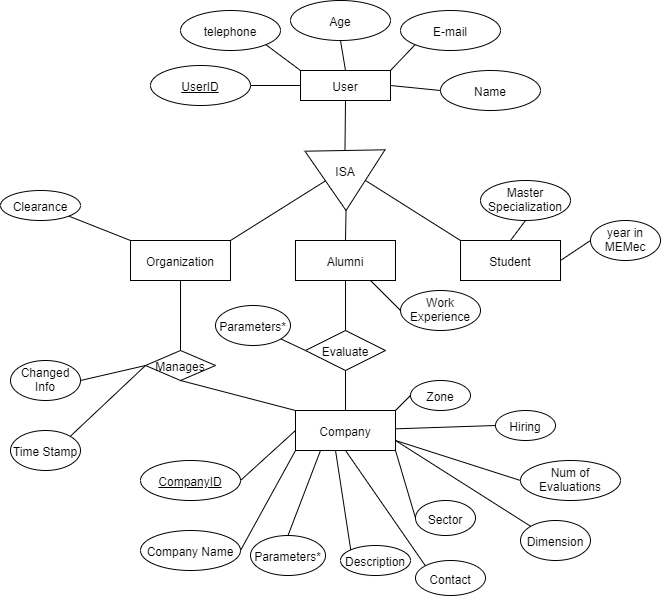

The diagram above was exported from draw.io. Its source (the exported page's mxGraphModel, read from the mxfile embedded in the PNG):
<mxGraphModel dx="1681" dy="387" grid="1" gridSize="10" guides="1" tooltips="1" connect="1" arrows="1" fold="1" page="1" pageScale="1" pageWidth="827" pageHeight="1169" math="0" shadow="0">
  <root>
    <mxCell id="WIyWlLk6GJQsqaUBKTNV-0" />
    <mxCell id="WIyWlLk6GJQsqaUBKTNV-1" parent="WIyWlLk6GJQsqaUBKTNV-0" />
    <mxCell id="9fDVKcuunk0OKg4jrlyb-0" value="User" style="whiteSpace=wrap;html=1;align=center;" parent="WIyWlLk6GJQsqaUBKTNV-1" vertex="1">
      <mxGeometry x="180" y="430" width="90" height="30" as="geometry" />
    </mxCell>
    <mxCell id="9fDVKcuunk0OKg4jrlyb-1" value="telephone" style="ellipse;whiteSpace=wrap;html=1;align=center;" parent="WIyWlLk6GJQsqaUBKTNV-1" vertex="1">
      <mxGeometry x="60" y="370" width="100" height="40" as="geometry" />
    </mxCell>
    <mxCell id="9fDVKcuunk0OKg4jrlyb-2" value="E-mail" style="ellipse;whiteSpace=wrap;html=1;align=center;" parent="WIyWlLk6GJQsqaUBKTNV-1" vertex="1">
      <mxGeometry x="280" y="370" width="100" height="40" as="geometry" />
    </mxCell>
    <mxCell id="9fDVKcuunk0OKg4jrlyb-3" value="Age" style="ellipse;whiteSpace=wrap;html=1;align=center;" parent="WIyWlLk6GJQsqaUBKTNV-1" vertex="1">
      <mxGeometry x="170" y="360" width="100" height="40" as="geometry" />
    </mxCell>
    <mxCell id="9fDVKcuunk0OKg4jrlyb-4" value="Name" style="ellipse;whiteSpace=wrap;html=1;align=center;" parent="WIyWlLk6GJQsqaUBKTNV-1" vertex="1">
      <mxGeometry x="320" y="430" width="100" height="40" as="geometry" />
    </mxCell>
    <mxCell id="9fDVKcuunk0OKg4jrlyb-6" value="UserID" style="ellipse;whiteSpace=wrap;html=1;align=center;fontStyle=4;" parent="WIyWlLk6GJQsqaUBKTNV-1" vertex="1">
      <mxGeometry x="30" y="425" width="100" height="40" as="geometry" />
    </mxCell>
    <mxCell id="9fDVKcuunk0OKg4jrlyb-12" value="" style="endArrow=none;html=1;rounded=0;entryX=0;entryY=0.5;entryDx=0;entryDy=0;exitX=1;exitY=0.5;exitDx=0;exitDy=0;" parent="WIyWlLk6GJQsqaUBKTNV-1" source="9fDVKcuunk0OKg4jrlyb-6" target="9fDVKcuunk0OKg4jrlyb-0" edge="1">
      <mxGeometry relative="1" as="geometry">
        <mxPoint x="30" y="490" as="sourcePoint" />
        <mxPoint x="190" y="490" as="targetPoint" />
      </mxGeometry>
    </mxCell>
    <mxCell id="9fDVKcuunk0OKg4jrlyb-13" value="" style="endArrow=none;html=1;rounded=0;entryX=0;entryY=0;entryDx=0;entryDy=0;exitX=1;exitY=1;exitDx=0;exitDy=0;" parent="WIyWlLk6GJQsqaUBKTNV-1" source="9fDVKcuunk0OKg4jrlyb-1" target="9fDVKcuunk0OKg4jrlyb-0" edge="1">
      <mxGeometry relative="1" as="geometry">
        <mxPoint x="30" y="490" as="sourcePoint" />
        <mxPoint x="190" y="490" as="targetPoint" />
      </mxGeometry>
    </mxCell>
    <mxCell id="9fDVKcuunk0OKg4jrlyb-14" value="" style="endArrow=none;html=1;rounded=0;exitX=0.5;exitY=1;exitDx=0;exitDy=0;entryX=0.5;entryY=0;entryDx=0;entryDy=0;" parent="WIyWlLk6GJQsqaUBKTNV-1" source="9fDVKcuunk0OKg4jrlyb-3" target="9fDVKcuunk0OKg4jrlyb-0" edge="1">
      <mxGeometry relative="1" as="geometry">
        <mxPoint x="170" y="500" as="sourcePoint" />
        <mxPoint x="330" y="500" as="targetPoint" />
      </mxGeometry>
    </mxCell>
    <mxCell id="9fDVKcuunk0OKg4jrlyb-15" value="" style="endArrow=none;html=1;rounded=0;entryX=0;entryY=1;entryDx=0;entryDy=0;exitX=1;exitY=0;exitDx=0;exitDy=0;" parent="WIyWlLk6GJQsqaUBKTNV-1" source="9fDVKcuunk0OKg4jrlyb-0" target="9fDVKcuunk0OKg4jrlyb-2" edge="1">
      <mxGeometry relative="1" as="geometry">
        <mxPoint x="30" y="490" as="sourcePoint" />
        <mxPoint x="190" y="490" as="targetPoint" />
      </mxGeometry>
    </mxCell>
    <mxCell id="9fDVKcuunk0OKg4jrlyb-16" value="" style="endArrow=none;html=1;rounded=0;entryX=0;entryY=0.5;entryDx=0;entryDy=0;exitX=1;exitY=0.5;exitDx=0;exitDy=0;" parent="WIyWlLk6GJQsqaUBKTNV-1" source="9fDVKcuunk0OKg4jrlyb-0" target="9fDVKcuunk0OKg4jrlyb-4" edge="1">
      <mxGeometry relative="1" as="geometry">
        <mxPoint x="30" y="490" as="sourcePoint" />
        <mxPoint x="190" y="490" as="targetPoint" />
      </mxGeometry>
    </mxCell>
    <mxCell id="9fDVKcuunk0OKg4jrlyb-17" value="" style="triangle;whiteSpace=wrap;html=1;rotation=89;" parent="WIyWlLk6GJQsqaUBKTNV-1" vertex="1">
      <mxGeometry x="195" y="500" width="60" height="80" as="geometry" />
    </mxCell>
    <mxCell id="9fDVKcuunk0OKg4jrlyb-18" value="ISA" style="text;html=1;strokeColor=none;fillColor=none;align=center;verticalAlign=middle;whiteSpace=wrap;rounded=0;" parent="WIyWlLk6GJQsqaUBKTNV-1" vertex="1">
      <mxGeometry x="205" y="520" width="40" height="20" as="geometry" />
    </mxCell>
    <mxCell id="9fDVKcuunk0OKg4jrlyb-20" value="Alumni" style="whiteSpace=wrap;html=1;align=center;" parent="WIyWlLk6GJQsqaUBKTNV-1" vertex="1">
      <mxGeometry x="175" y="600" width="100" height="40" as="geometry" />
    </mxCell>
    <mxCell id="9fDVKcuunk0OKg4jrlyb-21" value="" style="endArrow=none;html=1;rounded=0;entryX=1;entryY=0.5;entryDx=0;entryDy=0;exitX=0.5;exitY=0;exitDx=0;exitDy=0;" parent="WIyWlLk6GJQsqaUBKTNV-1" source="9fDVKcuunk0OKg4jrlyb-20" target="9fDVKcuunk0OKg4jrlyb-17" edge="1">
      <mxGeometry relative="1" as="geometry">
        <mxPoint x="30" y="660" as="sourcePoint" />
        <mxPoint x="190" y="660" as="targetPoint" />
      </mxGeometry>
    </mxCell>
    <mxCell id="9fDVKcuunk0OKg4jrlyb-22" value="" style="endArrow=none;html=1;rounded=0;entryX=0.5;entryY=1;entryDx=0;entryDy=0;exitX=0;exitY=0.5;exitDx=0;exitDy=0;" parent="WIyWlLk6GJQsqaUBKTNV-1" source="9fDVKcuunk0OKg4jrlyb-17" target="9fDVKcuunk0OKg4jrlyb-0" edge="1">
      <mxGeometry relative="1" as="geometry">
        <mxPoint x="224.47642780688125" y="480.0045691453082" as="sourcePoint" />
        <mxPoint x="190" y="630" as="targetPoint" />
      </mxGeometry>
    </mxCell>
    <mxCell id="9fDVKcuunk0OKg4jrlyb-23" value="Student" style="whiteSpace=wrap;html=1;align=center;" parent="WIyWlLk6GJQsqaUBKTNV-1" vertex="1">
      <mxGeometry x="340" y="600" width="100" height="40" as="geometry" />
    </mxCell>
    <mxCell id="9fDVKcuunk0OKg4jrlyb-24" value="Organization" style="whiteSpace=wrap;html=1;align=center;" parent="WIyWlLk6GJQsqaUBKTNV-1" vertex="1">
      <mxGeometry x="10" y="600" width="100" height="40" as="geometry" />
    </mxCell>
    <mxCell id="9fDVKcuunk0OKg4jrlyb-25" value="Manages" style="shape=rhombus;perimeter=rhombusPerimeter;whiteSpace=wrap;html=1;align=center;" parent="WIyWlLk6GJQsqaUBKTNV-1" vertex="1">
      <mxGeometry x="25" y="710" width="70" height="30" as="geometry" />
    </mxCell>
    <mxCell id="9fDVKcuunk0OKg4jrlyb-26" value="" style="endArrow=none;html=1;rounded=0;entryX=0;entryY=0;entryDx=0;entryDy=0;exitX=0.5;exitY=1;exitDx=0;exitDy=0;" parent="WIyWlLk6GJQsqaUBKTNV-1" source="9fDVKcuunk0OKg4jrlyb-25" target="9fDVKcuunk0OKg4jrlyb-30" edge="1">
      <mxGeometry relative="1" as="geometry">
        <mxPoint x="-15" y="830" as="sourcePoint" />
        <mxPoint x="35" y="770" as="targetPoint" />
      </mxGeometry>
    </mxCell>
    <mxCell id="9fDVKcuunk0OKg4jrlyb-27" value="" style="endArrow=none;html=1;rounded=0;entryX=0.5;entryY=1;entryDx=0;entryDy=0;exitX=0.5;exitY=0;exitDx=0;exitDy=0;" parent="WIyWlLk6GJQsqaUBKTNV-1" source="9fDVKcuunk0OKg4jrlyb-25" target="9fDVKcuunk0OKg4jrlyb-24" edge="1">
      <mxGeometry relative="1" as="geometry">
        <mxPoint x="-15" y="830" as="sourcePoint" />
        <mxPoint x="180.00304609687214" y="710.3490481287457" as="targetPoint" />
      </mxGeometry>
    </mxCell>
    <mxCell id="9fDVKcuunk0OKg4jrlyb-28" value="Description" style="ellipse;whiteSpace=wrap;html=1;align=center;" parent="WIyWlLk6GJQsqaUBKTNV-1" vertex="1">
      <mxGeometry x="220" y="905" width="70" height="30" as="geometry" />
    </mxCell>
    <mxCell id="9fDVKcuunk0OKg4jrlyb-29" value="Evaluate" style="shape=rhombus;perimeter=rhombusPerimeter;whiteSpace=wrap;html=1;align=center;" parent="WIyWlLk6GJQsqaUBKTNV-1" vertex="1">
      <mxGeometry x="185" y="690" width="80" height="40" as="geometry" />
    </mxCell>
    <mxCell id="9fDVKcuunk0OKg4jrlyb-30" value="Company" style="whiteSpace=wrap;html=1;align=center;" parent="WIyWlLk6GJQsqaUBKTNV-1" vertex="1">
      <mxGeometry x="175" y="770" width="100" height="40" as="geometry" />
    </mxCell>
    <mxCell id="9fDVKcuunk0OKg4jrlyb-31" value="year in MEMec" style="ellipse;whiteSpace=wrap;html=1;align=center;" parent="WIyWlLk6GJQsqaUBKTNV-1" vertex="1">
      <mxGeometry x="470" y="580" width="70" height="40" as="geometry" />
    </mxCell>
    <mxCell id="9fDVKcuunk0OKg4jrlyb-32" value="Master Specialization" style="ellipse;whiteSpace=wrap;html=1;align=center;" parent="WIyWlLk6GJQsqaUBKTNV-1" vertex="1">
      <mxGeometry x="360" y="540" width="90" height="40" as="geometry" />
    </mxCell>
    <mxCell id="9fDVKcuunk0OKg4jrlyb-33" value="" style="endArrow=none;html=1;rounded=0;exitX=0.5;exitY=0;exitDx=0;exitDy=0;entryX=0.5;entryY=1;entryDx=0;entryDy=0;" parent="WIyWlLk6GJQsqaUBKTNV-1" source="9fDVKcuunk0OKg4jrlyb-23" target="9fDVKcuunk0OKg4jrlyb-32" edge="1">
      <mxGeometry relative="1" as="geometry">
        <mxPoint x="410" y="670" as="sourcePoint" />
        <mxPoint x="570" y="670" as="targetPoint" />
      </mxGeometry>
    </mxCell>
    <mxCell id="9fDVKcuunk0OKg4jrlyb-34" value="" style="endArrow=none;html=1;rounded=0;entryX=0;entryY=0.5;entryDx=0;entryDy=0;exitX=1;exitY=0.5;exitDx=0;exitDy=0;" parent="WIyWlLk6GJQsqaUBKTNV-1" source="9fDVKcuunk0OKg4jrlyb-23" target="9fDVKcuunk0OKg4jrlyb-31" edge="1">
      <mxGeometry relative="1" as="geometry">
        <mxPoint x="330" y="690" as="sourcePoint" />
        <mxPoint x="490" y="690" as="targetPoint" />
      </mxGeometry>
    </mxCell>
    <mxCell id="9fDVKcuunk0OKg4jrlyb-35" value="" style="endArrow=none;html=1;rounded=0;exitX=0.5;exitY=1;exitDx=0;exitDy=0;entryX=0.5;entryY=0;entryDx=0;entryDy=0;" parent="WIyWlLk6GJQsqaUBKTNV-1" source="9fDVKcuunk0OKg4jrlyb-20" target="9fDVKcuunk0OKg4jrlyb-29" edge="1">
      <mxGeometry relative="1" as="geometry">
        <mxPoint x="310" y="720" as="sourcePoint" />
        <mxPoint x="470" y="720" as="targetPoint" />
      </mxGeometry>
    </mxCell>
    <mxCell id="9fDVKcuunk0OKg4jrlyb-36" value="" style="endArrow=none;html=1;rounded=0;exitX=0.5;exitY=1;exitDx=0;exitDy=0;" parent="WIyWlLk6GJQsqaUBKTNV-1" source="9fDVKcuunk0OKg4jrlyb-29" target="9fDVKcuunk0OKg4jrlyb-30" edge="1">
      <mxGeometry relative="1" as="geometry">
        <mxPoint x="310" y="710" as="sourcePoint" />
        <mxPoint x="470" y="710" as="targetPoint" />
      </mxGeometry>
    </mxCell>
    <mxCell id="9fDVKcuunk0OKg4jrlyb-37" value="Work Experience" style="ellipse;whiteSpace=wrap;html=1;align=center;" parent="WIyWlLk6GJQsqaUBKTNV-1" vertex="1">
      <mxGeometry x="280" y="650" width="80" height="40" as="geometry" />
    </mxCell>
    <mxCell id="9fDVKcuunk0OKg4jrlyb-38" value="" style="endArrow=none;html=1;rounded=0;exitX=0.75;exitY=1;exitDx=0;exitDy=0;entryX=0;entryY=0.5;entryDx=0;entryDy=0;" parent="WIyWlLk6GJQsqaUBKTNV-1" source="9fDVKcuunk0OKg4jrlyb-20" target="9fDVKcuunk0OKg4jrlyb-37" edge="1">
      <mxGeometry relative="1" as="geometry">
        <mxPoint x="280" y="670" as="sourcePoint" />
        <mxPoint x="440" y="670" as="targetPoint" />
      </mxGeometry>
    </mxCell>
    <mxCell id="9fDVKcuunk0OKg4jrlyb-41" value="" style="endArrow=none;html=1;rounded=0;exitX=1;exitY=1;exitDx=0;exitDy=0;entryX=0;entryY=0;entryDx=0;entryDy=0;" parent="WIyWlLk6GJQsqaUBKTNV-1" source="9fDVKcuunk0OKg4jrlyb-18" target="9fDVKcuunk0OKg4jrlyb-23" edge="1">
      <mxGeometry relative="1" as="geometry">
        <mxPoint x="280" y="480" as="sourcePoint" />
        <mxPoint x="440" y="480" as="targetPoint" />
      </mxGeometry>
    </mxCell>
    <mxCell id="9fDVKcuunk0OKg4jrlyb-42" value="" style="endArrow=none;html=1;rounded=0;entryX=0.5;entryY=1;entryDx=0;entryDy=0;exitX=1;exitY=0;exitDx=0;exitDy=0;" parent="WIyWlLk6GJQsqaUBKTNV-1" source="9fDVKcuunk0OKg4jrlyb-24" target="9fDVKcuunk0OKg4jrlyb-17" edge="1">
      <mxGeometry relative="1" as="geometry">
        <mxPoint x="40" y="540" as="sourcePoint" />
        <mxPoint x="90" y="590" as="targetPoint" />
      </mxGeometry>
    </mxCell>
    <mxCell id="9fDVKcuunk0OKg4jrlyb-43" value="Contact" style="ellipse;whiteSpace=wrap;html=1;align=center;" parent="WIyWlLk6GJQsqaUBKTNV-1" vertex="1">
      <mxGeometry x="295" y="920" width="70" height="35" as="geometry" />
    </mxCell>
    <mxCell id="9fDVKcuunk0OKg4jrlyb-44" value="Parameters*" style="ellipse;whiteSpace=wrap;html=1;align=center;" parent="WIyWlLk6GJQsqaUBKTNV-1" vertex="1">
      <mxGeometry x="130" y="895" width="75" height="40" as="geometry" />
    </mxCell>
    <mxCell id="9fDVKcuunk0OKg4jrlyb-47" value="" style="endArrow=none;html=1;rounded=0;entryX=0;entryY=0.5;entryDx=0;entryDy=0;exitX=1;exitY=0.5;exitDx=0;exitDy=0;" parent="WIyWlLk6GJQsqaUBKTNV-1" source="Y_OLSNomxIcrjRIPL1ST-0" target="9fDVKcuunk0OKg4jrlyb-30" edge="1">
      <mxGeometry relative="1" as="geometry">
        <mxPoint x="118.28427124746213" y="795.8578643762689" as="sourcePoint" />
        <mxPoint x="170" y="900" as="targetPoint" />
      </mxGeometry>
    </mxCell>
    <mxCell id="9fDVKcuunk0OKg4jrlyb-48" value="" style="endArrow=none;html=1;rounded=0;entryX=0.25;entryY=1;entryDx=0;entryDy=0;exitX=0.5;exitY=0;exitDx=0;exitDy=0;" parent="WIyWlLk6GJQsqaUBKTNV-1" source="9fDVKcuunk0OKg4jrlyb-44" target="9fDVKcuunk0OKg4jrlyb-30" edge="1">
      <mxGeometry relative="1" as="geometry">
        <mxPoint x="80" y="890" as="sourcePoint" />
        <mxPoint x="240" y="890" as="targetPoint" />
      </mxGeometry>
    </mxCell>
    <mxCell id="9fDVKcuunk0OKg4jrlyb-49" value="" style="endArrow=none;html=1;rounded=0;exitX=0.401;exitY=1.013;exitDx=0;exitDy=0;entryX=0;entryY=0;entryDx=0;entryDy=0;exitPerimeter=0;" parent="WIyWlLk6GJQsqaUBKTNV-1" source="9fDVKcuunk0OKg4jrlyb-30" target="9fDVKcuunk0OKg4jrlyb-28" edge="1">
      <mxGeometry relative="1" as="geometry">
        <mxPoint x="340" y="740" as="sourcePoint" />
        <mxPoint x="500" y="740" as="targetPoint" />
      </mxGeometry>
    </mxCell>
    <mxCell id="9fDVKcuunk0OKg4jrlyb-50" value="" style="endArrow=none;html=1;rounded=0;exitX=0.5;exitY=1;exitDx=0;exitDy=0;entryX=0;entryY=0;entryDx=0;entryDy=0;" parent="WIyWlLk6GJQsqaUBKTNV-1" source="9fDVKcuunk0OKg4jrlyb-30" target="9fDVKcuunk0OKg4jrlyb-43" edge="1">
      <mxGeometry relative="1" as="geometry">
        <mxPoint x="330" y="750" as="sourcePoint" />
        <mxPoint x="490" y="750" as="targetPoint" />
      </mxGeometry>
    </mxCell>
    <mxCell id="9fDVKcuunk0OKg4jrlyb-52" value="Parameters*" style="ellipse;whiteSpace=wrap;html=1;align=center;" parent="WIyWlLk6GJQsqaUBKTNV-1" vertex="1">
      <mxGeometry x="95" y="665" width="75" height="40" as="geometry" />
    </mxCell>
    <mxCell id="9fDVKcuunk0OKg4jrlyb-53" value="" style="endArrow=none;html=1;rounded=0;exitX=0;exitY=0.5;exitDx=0;exitDy=0;" parent="WIyWlLk6GJQsqaUBKTNV-1" source="9fDVKcuunk0OKg4jrlyb-29" target="9fDVKcuunk0OKg4jrlyb-52" edge="1">
      <mxGeometry relative="1" as="geometry">
        <mxPoint x="300" y="740" as="sourcePoint" />
        <mxPoint x="460" y="740" as="targetPoint" />
      </mxGeometry>
    </mxCell>
    <mxCell id="9fDVKcuunk0OKg4jrlyb-54" value="Clearance" style="ellipse;whiteSpace=wrap;html=1;align=center;" parent="WIyWlLk6GJQsqaUBKTNV-1" vertex="1">
      <mxGeometry x="-120" y="550" width="80" height="30" as="geometry" />
    </mxCell>
    <mxCell id="9fDVKcuunk0OKg4jrlyb-55" value="" style="endArrow=none;html=1;rounded=0;exitX=1;exitY=1;exitDx=0;exitDy=0;" parent="WIyWlLk6GJQsqaUBKTNV-1" source="9fDVKcuunk0OKg4jrlyb-54" edge="1">
      <mxGeometry relative="1" as="geometry">
        <mxPoint x="-100" y="610" as="sourcePoint" />
        <mxPoint x="10" y="600" as="targetPoint" />
      </mxGeometry>
    </mxCell>
    <mxCell id="9fDVKcuunk0OKg4jrlyb-56" value="Changed Info" style="ellipse;whiteSpace=wrap;html=1;align=center;" parent="WIyWlLk6GJQsqaUBKTNV-1" vertex="1">
      <mxGeometry x="-110" y="720" width="70" height="40" as="geometry" />
    </mxCell>
    <mxCell id="9fDVKcuunk0OKg4jrlyb-57" value="" style="endArrow=none;html=1;rounded=0;exitX=1;exitY=0.5;exitDx=0;exitDy=0;entryX=0;entryY=0.5;entryDx=0;entryDy=0;" parent="WIyWlLk6GJQsqaUBKTNV-1" source="9fDVKcuunk0OKg4jrlyb-56" target="9fDVKcuunk0OKg4jrlyb-25" edge="1">
      <mxGeometry relative="1" as="geometry">
        <mxPoint x="-50" y="790" as="sourcePoint" />
        <mxPoint x="110" y="790" as="targetPoint" />
      </mxGeometry>
    </mxCell>
    <mxCell id="9fDVKcuunk0OKg4jrlyb-58" value="Zone" style="ellipse;whiteSpace=wrap;html=1;align=center;" parent="WIyWlLk6GJQsqaUBKTNV-1" vertex="1">
      <mxGeometry x="290" y="740" width="60" height="30" as="geometry" />
    </mxCell>
    <mxCell id="9fDVKcuunk0OKg4jrlyb-59" value="Dimension" style="ellipse;whiteSpace=wrap;html=1;align=center;" parent="WIyWlLk6GJQsqaUBKTNV-1" vertex="1">
      <mxGeometry x="400" y="880" width="70" height="40" as="geometry" />
    </mxCell>
    <mxCell id="9fDVKcuunk0OKg4jrlyb-60" value="Hiring" style="ellipse;whiteSpace=wrap;html=1;align=center;" parent="WIyWlLk6GJQsqaUBKTNV-1" vertex="1">
      <mxGeometry x="375" y="770" width="60" height="30" as="geometry" />
    </mxCell>
    <mxCell id="9fDVKcuunk0OKg4jrlyb-61" value="Sector" style="ellipse;whiteSpace=wrap;html=1;align=center;" parent="WIyWlLk6GJQsqaUBKTNV-1" vertex="1">
      <mxGeometry x="295" y="860" width="60" height="35" as="geometry" />
    </mxCell>
    <mxCell id="9fDVKcuunk0OKg4jrlyb-65" value="" style="endArrow=none;html=1;rounded=0;exitX=1;exitY=1;exitDx=0;exitDy=0;entryX=0;entryY=0.5;entryDx=0;entryDy=0;" parent="WIyWlLk6GJQsqaUBKTNV-1" source="9fDVKcuunk0OKg4jrlyb-30" target="9fDVKcuunk0OKg4jrlyb-61" edge="1">
      <mxGeometry relative="1" as="geometry">
        <mxPoint x="480" y="740" as="sourcePoint" />
        <mxPoint x="640" y="740" as="targetPoint" />
      </mxGeometry>
    </mxCell>
    <mxCell id="9fDVKcuunk0OKg4jrlyb-66" value="" style="endArrow=none;html=1;rounded=0;exitX=1;exitY=0.75;exitDx=0;exitDy=0;entryX=0;entryY=0;entryDx=0;entryDy=0;" parent="WIyWlLk6GJQsqaUBKTNV-1" source="9fDVKcuunk0OKg4jrlyb-30" target="9fDVKcuunk0OKg4jrlyb-59" edge="1">
      <mxGeometry relative="1" as="geometry">
        <mxPoint x="540" y="770" as="sourcePoint" />
        <mxPoint x="700" y="770" as="targetPoint" />
      </mxGeometry>
    </mxCell>
    <mxCell id="9fDVKcuunk0OKg4jrlyb-67" value="" style="endArrow=none;html=1;rounded=0;entryX=0;entryY=0.5;entryDx=0;entryDy=0;" parent="WIyWlLk6GJQsqaUBKTNV-1" source="9fDVKcuunk0OKg4jrlyb-30" target="9fDVKcuunk0OKg4jrlyb-60" edge="1">
      <mxGeometry relative="1" as="geometry">
        <mxPoint x="540" y="740" as="sourcePoint" />
        <mxPoint x="700" y="740" as="targetPoint" />
      </mxGeometry>
    </mxCell>
    <mxCell id="9fDVKcuunk0OKg4jrlyb-68" value="" style="endArrow=none;html=1;rounded=0;exitX=1;exitY=0;exitDx=0;exitDy=0;entryX=0;entryY=0.5;entryDx=0;entryDy=0;" parent="WIyWlLk6GJQsqaUBKTNV-1" source="9fDVKcuunk0OKg4jrlyb-30" target="9fDVKcuunk0OKg4jrlyb-58" edge="1">
      <mxGeometry relative="1" as="geometry">
        <mxPoint x="480" y="730" as="sourcePoint" />
        <mxPoint x="640" y="730" as="targetPoint" />
      </mxGeometry>
    </mxCell>
    <mxCell id="9fDVKcuunk0OKg4jrlyb-69" value="Time Stamp" style="ellipse;whiteSpace=wrap;html=1;align=center;" parent="WIyWlLk6GJQsqaUBKTNV-1" vertex="1">
      <mxGeometry x="-110" y="790" width="70" height="40" as="geometry" />
    </mxCell>
    <mxCell id="9fDVKcuunk0OKg4jrlyb-70" value="" style="endArrow=none;html=1;rounded=0;exitX=1;exitY=0;exitDx=0;exitDy=0;entryX=0;entryY=0.5;entryDx=0;entryDy=0;" parent="WIyWlLk6GJQsqaUBKTNV-1" source="9fDVKcuunk0OKg4jrlyb-69" target="9fDVKcuunk0OKg4jrlyb-25" edge="1">
      <mxGeometry relative="1" as="geometry">
        <mxPoint x="-60" y="860" as="sourcePoint" />
        <mxPoint x="100" y="860" as="targetPoint" />
      </mxGeometry>
    </mxCell>
    <mxCell id="Y_OLSNomxIcrjRIPL1ST-0" value="CompanyID" style="ellipse;whiteSpace=wrap;html=1;align=center;fontStyle=4;" parent="WIyWlLk6GJQsqaUBKTNV-1" vertex="1">
      <mxGeometry x="20" y="820" width="100" height="40" as="geometry" />
    </mxCell>
    <mxCell id="Y_OLSNomxIcrjRIPL1ST-2" value="Company Name" style="ellipse;whiteSpace=wrap;html=1;align=center;" parent="WIyWlLk6GJQsqaUBKTNV-1" vertex="1">
      <mxGeometry x="20" y="890" width="100" height="40" as="geometry" />
    </mxCell>
    <mxCell id="Y_OLSNomxIcrjRIPL1ST-3" value="" style="endArrow=none;html=1;rounded=0;entryX=0;entryY=1;entryDx=0;entryDy=0;exitX=1;exitY=0.5;exitDx=0;exitDy=0;" parent="WIyWlLk6GJQsqaUBKTNV-1" source="Y_OLSNomxIcrjRIPL1ST-2" target="9fDVKcuunk0OKg4jrlyb-30" edge="1">
      <mxGeometry relative="1" as="geometry">
        <mxPoint x="-120" y="960" as="sourcePoint" />
        <mxPoint x="40" y="960" as="targetPoint" />
      </mxGeometry>
    </mxCell>
    <mxCell id="xSRfNTssRZdk5yFV7w6f-0" value="Num of Evaluations" style="ellipse;whiteSpace=wrap;html=1;align=center;" vertex="1" parent="WIyWlLk6GJQsqaUBKTNV-1">
      <mxGeometry x="400" y="820" width="100" height="40" as="geometry" />
    </mxCell>
    <mxCell id="xSRfNTssRZdk5yFV7w6f-1" value="" style="endArrow=none;html=1;rounded=0;exitX=1;exitY=0.75;exitDx=0;exitDy=0;entryX=0;entryY=0.5;entryDx=0;entryDy=0;" edge="1" parent="WIyWlLk6GJQsqaUBKTNV-1" source="9fDVKcuunk0OKg4jrlyb-30" target="xSRfNTssRZdk5yFV7w6f-0">
      <mxGeometry relative="1" as="geometry">
        <mxPoint x="490" y="770" as="sourcePoint" />
        <mxPoint x="650" y="770" as="targetPoint" />
      </mxGeometry>
    </mxCell>
  </root>
</mxGraphModel>